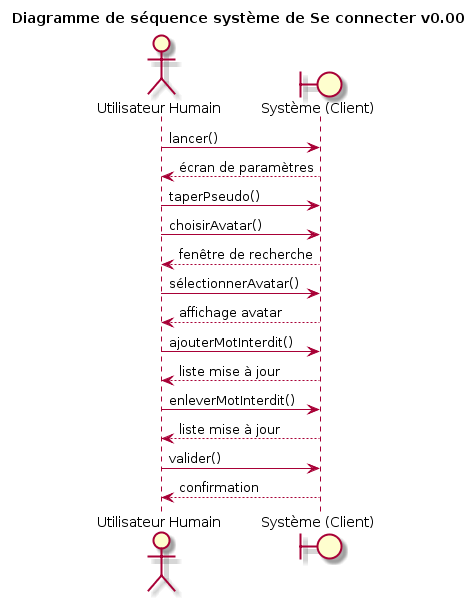

The diagram above was rendered by PlantUML. Its source (embedded in the PNG):
@startuml
title Diagramme de séquence système de Se connecter v0.00
actor "Utilisateur Humain" as H
boundary "Système (Client)" as S

H -> S : lancer()
S --> H : écran de paramètres
H -> S : taperPseudo()
H -> S : choisirAvatar()
S --> H : fenêtre de recherche
H -> S : sélectionnerAvatar()
S --> H : affichage avatar
H -> S : ajouterMotInterdit()
S --> H : liste mise à jour
H -> S : enleverMotInterdit()
S --> H : liste mise à jour
H -> S : valider()
S --> H : confirmation
@enduml